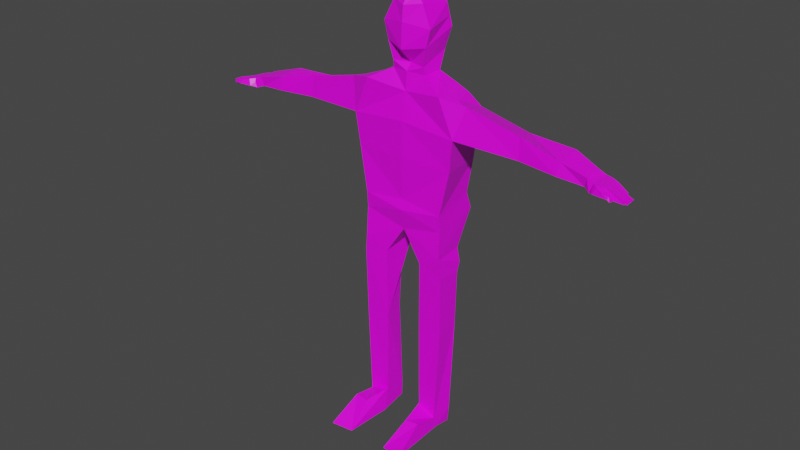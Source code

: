 # Source: ActorWIP.blend  (saved by Blender 3.1.7; exported with 4.5.12 LTS)
import bpy
from mathutils import Matrix  # noqa: F401  (used for matrix-valued properties, if any)

bpy.ops.wm.read_factory_settings(use_empty=True)
scene = bpy.context.scene
scene.name = 'Scene'

# ---- collections
col_collection = bpy.data.collections.new('Collection'); scene.collection.children.link(col_collection)

# ---- images (referenced by path relative to the original .blend; pixels are not part of the script)
import os
ASSET_DIR = os.environ.get("B2B_ASSET_DIR", "")  # directory of the original .blend (textures are referenced by path, not embedded)
HERE = os.path.dirname(os.path.abspath(__file__))  # packed textures are extracted next to this script under _unpacked/

def load_image(name, relpath, width, height, colorspace="sRGB"):
    """Load a texture the original file referenced (path relative to the .blend, or extracted next to this script)."""
    p = next((c for c in (os.path.join(HERE, relpath), os.path.join(ASSET_DIR, relpath)) if relpath and os.path.exists(c)), "")
    if p:
        img = bpy.data.images.load(p, check_existing=True)
        img.name = name
    else:  # same state as the original file: an image datablock whose file is absent (Cycles renders it pink)
        img = bpy.data.images.new(name, width, height)
        img.source = "FILE"
        img.filepath = "//" + (relpath or name)
    img.colorspace_settings.name = colorspace
    return img
img_skinmap_png = load_image('skinmap.png', 'skinmap.png', 1024, 1024, 'sRGB')

# ---- materials (node trees are filled in below, after node groups)
mat_material = bpy.data.materials.new('Material')
mat_material.alpha_threshold = 0.0
mat_material.use_transparent_shadow = False
mat_material.line_color = (0.0, 0.0, 0.0, 1.0)

# ---- material node trees
mat_material.use_nodes = True; mat_material.node_tree.nodes.clear()
_N = mat_material.node_tree.nodes; _L = mat_material.node_tree.links
n0 = _N.new('ShaderNodeOutputMaterial'); n0.name = 'Material Output'; n0.location = (300, 300)
n1 = _N.new('ShaderNodeBsdfPrincipled'); n1.name = 'Principled BSDF'; n1.location = (10, 300)
n1.distribution = 'GGX'
n1.subsurface_method = 'BURLEY'
n1.inputs[2].default_value = 0.4
n1.inputs[3].default_value = 1.45
n1.inputs[27].default_value = (0.0, 0.0, 0.0, 1.0)
n1.inputs[28].default_value = 1.0
n2 = _N.new('ShaderNodeTexImage'); n2.name = 'Image Texture'; n2.location = (-280, 280)
n2.image = img_skinmap_png
_L.new(n1.outputs[0], n0.inputs[0])
_L.new(n2.outputs[0], n1.inputs[0])
n0.is_active_output = True

# ---- world
world_world = bpy.data.worlds.new('World'); scene.world = world_world
world_world.use_nodes = True; world_world.node_tree.nodes.clear()
_N = world_world.node_tree.nodes; _L = world_world.node_tree.links
n0 = _N.new('ShaderNodeOutputWorld'); n0.name = 'World Output'; n0.location = (300, 300)
n1 = _N.new('ShaderNodeBackground'); n1.name = 'Background'; n1.location = (10, 300)
n1.inputs[0].default_value = (0.05088, 0.05088, 0.05088, 1.0)
_L.new(n1.outputs[0], n0.inputs[0])
n0.is_active_output = True
world_world.color = (0.05088, 0.05088, 0.05088)
world_world.use_sun_shadow = False
world_world.sun_shadow_jitter_overblur = 0.0

# ---- meshes
me_cube = bpy.data.meshes.new('Cube')
me_cube.from_pydata([(0.567, 0.2405, 0.9783), (0.7556, 0.4452, -0.2762), (0.7013, -0.4191, 0.9669), (0.9, -0.3759, -0.2189), (0.3387, -0.3762, -3.235), (0.4091, 0.01739, -3.198), (0.7756, -0.3804, -3.202), (0.7704, 0.03374, -3.153), (0.7339, 0.3202, -0.8392), (0.7419, -0.4079, -1.006), (0.7316, 0.1082, -1.747), (0.7485, -0.4211, -1.785), (0.3539, -0.373, -4.757), (0.3642, 0.03756, -4.801), (0.6987, -0.3955, -4.886), (0.7684, -0.06699, -4.826), (0.8507, 0.3973, 0.2677), (0.9638, -0.4054, 0.3346), (0.8157, 0.1884, 0.9101), (0.921, -0.2209, 0.9157), (1.002, 0.2586, 0.705), (1.112, -0.2733, 0.8691), (2.62, 0.106, 0.1597), (2.737, -0.3247, 0.2444), (2.756, 0.1741, 0.4991), (2.774, -0.2761, 0.4574), (2.069, -0.2709, 0.2754), (2.039, -0.2252, 0.6356), (1.952, 0.1919, 0.2333), (1.936, 0.2317, 0.511), (0.7065, -0.3388, -5.096), (0.7294, -0.04609, -5.117), (0.3134, -0.4994, -5.133), (0.3707, 0.03829, -5.104), (0.4473, -0.8457, -4.798), (0.685, -0.824, -4.792), (0.3589, -1.336, -5.129), (0.7401, -1.404, -5.106), (0.3128, -0.2348, 1.167), (0.3265, 0.09346, 1.18), (0.3645, -0.3053, 1.621), (0.3844, 0.3015, 1.828), (0.2698, -0.269, 2.271), (0.3242, 0.2499, 2.203), (0.1705, -0.2302, 2.377), (0.1625, 0.2058, 2.334), (0.2912, -0.2694, 1.3), (0.2923, 0.257, 1.472), (0.3573, 0.2772, 1.998), (0.4416, -0.3019, 1.914), (0.7824, -0.4079, -2.099), (0.7863, 0.04531, -2.161), (0.2989, 0.2411, -1.854), (0.3449, -0.3866, -1.984), (0.7458, -0.3873, -1.285), (0.7467, 0.4194, -1.14), (3.189, -0.279, 0.2047), (3.228, -0.3084, 0.3633), (3.151, 0.04023, 0.1997), (3.24, 0.03276, 0.3706), (3.294, 0.0165, 0.1683), (3.5, 0.0543, 0.1589), (3.537, 0.03841, 0.2664), (0.4339, 0.1065, -2.322), (0.7913, 0.09808, -1.988), (3.529, -0.3553, 0.1742), (3.327, 0.05019, 0.3216), (3.35, -0.3211, 0.3188), (3.296, -0.3488, 0.1726), (3.583, -0.2309, 0.269), (3.506, -0.2392, 0.1644), (3.512, -0.3151, 0.3121), (3.439, -0.3677, 0.1691), (3.337, -0.3476, 0.2541), (3.58, -0.3229, 0.289), (3.493, -0.3744, 0.1823), (3.545, -0.3378, 0.3047), (3.386, -0.4235, 0.2032), (3.431, -0.3906, 0.3093), (3.533, -0.3813, 0.1953), (3.554, -0.3559, 0.2898), (3.557, -0.4639, 0.2161), (3.56, -0.4473, 0.2712), (3.645, -0.3927, 0.1883), (3.626, -0.3833, 0.2736), (3.631, -0.4708, 0.2198), (3.611, -0.449, 0.2669), (3.672, -0.4022, 0.1881), (3.655, -0.3922, 0.2604), (3.657, -0.4705, 0.216), (3.663, -0.4483, 0.2586), (3.695, -0.3986, 0.172), (3.692, -0.3938, 0.2255), (3.692, -0.4624, 0.1844), (3.69, -0.4318, 0.2251), (3.563, -0.1332, 0.2665), (3.482, -0.1246, 0.1515), (3.564, -0.05477, 0.2543), (3.487, -0.024, 0.1588), (3.433, 0.05037, 0.2997), (3.85, -0.3302, 0.1454), (3.841, -0.2831, 0.1921), (3.828, -0.2834, 0.1382), (3.854, -0.3297, 0.1968), (3.881, -0.229, 0.18), (3.897, -0.2715, 0.1814), (3.856, -0.2223, 0.1305), (3.871, -0.2755, 0.127), (3.898, -0.1546, 0.1759), (3.894, -0.1939, 0.1759), (3.858, -0.1503, 0.1286), (3.865, -0.1956, 0.1284), (3.39, 0.03331, 0.1545), (3.743, -0.03943, 0.1906), (3.744, -0.04041, 0.1465), (3.759, -0.09532, 0.1833), (3.745, -0.09412, 0.1429), (0.1598, -0.05194, 2.358), (0.07426, -0.1181, 2.404), (0.07477, 0.07443, 2.393), (-0.567, 0.2405, 0.9783), (-0.7556, 0.4452, -0.2762), (-0.7013, -0.4191, 0.9669), (-0.9, -0.3759, -0.2189), (0.0, 0.4097, 0.8612), (0.0, 0.4181, -0.01173), (0.0, -0.327, 0.8753), (0.0, -0.4314, -0.2128), (-0.3387, -0.3762, -3.235), (-0.4091, 0.01739, -3.198), (-0.7756, -0.3804, -3.202), (-0.7704, 0.03374, -3.153), (-0.7339, 0.3202, -0.8392), (-0.7419, -0.4079, -1.006), (0.0, 0.4698, -0.6448), (0.0, -0.3928, -0.9275), (-0.7316, 0.1082, -1.747), (-0.7485, -0.4211, -1.785), (0.0, -0.3635, -1.468), (-0.3539, -0.373, -4.757), (-0.3642, 0.03756, -4.801), (-0.6987, -0.3955, -4.886), (-0.7684, -0.06699, -4.826), (-0.8507, 0.3973, 0.2677), (0.0, -0.431, 0.4117), (-0.9638, -0.4054, 0.3346), (0.0, 0.4741, 0.5359), (-0.8157, 0.1884, 0.9101), (-0.921, -0.2209, 0.9157), (-1.002, 0.2586, 0.705), (-1.112, -0.2733, 0.8691), (-2.62, 0.106, 0.1597), (-2.737, -0.3247, 0.2444), (-2.756, 0.1741, 0.4991), (-2.774, -0.2761, 0.4574), (-2.069, -0.2709, 0.2754), (-2.039, -0.2252, 0.6356), (-1.952, 0.1919, 0.2333), (-1.936, 0.2317, 0.511), (-0.7065, -0.3388, -5.096), (-0.7294, -0.04609, -5.117), (-0.3134, -0.4994, -5.133), (-0.3707, 0.03829, -5.104), (-0.4473, -0.8457, -4.798), (-0.685, -0.824, -4.792), (-0.3589, -1.336, -5.129), (-0.7401, -1.404, -5.106), (-0.3128, -0.2348, 1.167), (0.0, -0.3029, 1.19), (-0.3265, 0.09346, 1.18), (0.0, 0.1837, 1.158), (-0.3645, -0.3053, 1.621), (0.0, -0.4414, 1.559), (-0.3844, 0.3015, 1.828), (0.0, 0.3334, 1.656), (-0.2698, -0.269, 2.271), (0.0, -0.3947, 2.233), (-0.3242, 0.2499, 2.203), (0.0, 0.3288, 2.097), (-0.1705, -0.2302, 2.377), (0.0, -0.2879, 2.394), (-0.1625, 0.2058, 2.334), (0.0, 0.2473, 2.356), (-0.2912, -0.2694, 1.3), (0.0, -0.1981, 1.305), (0.0, 0.327, 1.495), (-0.2923, 0.257, 1.472), (0.0, -0.4227, 1.984), (-0.3573, 0.2772, 1.998), (-0.4416, -0.3019, 1.914), (0.0, 0.3589, 1.946), (-0.7824, -0.4079, -2.099), (-0.7863, 0.04531, -2.161), (-0.2989, 0.2411, -1.854), (-0.3449, -0.3866, -1.984), (-0.7458, -0.3873, -1.285), (-0.7467, 0.4194, -1.14), (0.0, 0.4445, -1.145), (0.0, -0.4439, -1.106), (-3.189, -0.279, 0.2047), (-3.228, -0.3084, 0.3633), (-3.151, 0.04023, 0.1997), (-3.24, 0.03276, 0.3706), (-3.294, 0.0165, 0.1683), (-3.5, 0.0543, 0.1589), (-3.537, 0.03841, 0.2664), (-0.4339, 0.1065, -2.322), (-0.7913, 0.09808, -1.988), (-3.529, -0.3553, 0.1742), (-3.327, 0.05019, 0.3216), (-3.35, -0.3211, 0.3188), (-3.296, -0.3488, 0.1726), (-3.583, -0.2309, 0.269), (-3.506, -0.2392, 0.1644), (-3.512, -0.3151, 0.3121), (-3.439, -0.3677, 0.1691), (-3.337, -0.3476, 0.2541), (-3.58, -0.3229, 0.289), (-3.493, -0.3744, 0.1823), (-3.545, -0.3378, 0.3047), (-3.386, -0.4235, 0.2032), (-3.431, -0.3906, 0.3093), (-3.533, -0.3813, 0.1953), (-3.554, -0.3559, 0.2898), (-3.557, -0.4639, 0.2161), (-3.56, -0.4473, 0.2712), (-3.645, -0.3927, 0.1883), (-3.626, -0.3833, 0.2736), (-3.631, -0.4708, 0.2198), (-3.611, -0.449, 0.2669), (-3.672, -0.4022, 0.1881), (-3.655, -0.3922, 0.2604), (-3.657, -0.4705, 0.216), (-3.663, -0.4483, 0.2586), (-3.695, -0.3986, 0.172), (-3.692, -0.3938, 0.2255), (-3.692, -0.4624, 0.1844), (-3.69, -0.4318, 0.2251), (-3.563, -0.1332, 0.2665), (-3.482, -0.1246, 0.1515), (-3.564, -0.05477, 0.2543), (-3.487, -0.024, 0.1588), (-3.433, 0.05037, 0.2997), (-3.85, -0.3302, 0.1454), (-3.841, -0.2831, 0.1921), (-3.828, -0.2834, 0.1382), (-3.854, -0.3297, 0.1968), (-3.881, -0.229, 0.18), (-3.897, -0.2715, 0.1814), (-3.856, -0.2223, 0.1305), (-3.871, -0.2755, 0.127), (-3.898, -0.1546, 0.1759), (-3.894, -0.1939, 0.1759), (-3.858, -0.1503, 0.1286), (-3.865, -0.1956, 0.1284), (-3.39, 0.03331, 0.1545), (-3.743, -0.03943, 0.1906), (-3.744, -0.04041, 0.1465), (-3.759, -0.09532, 0.1833), (-3.745, -0.09412, 0.1429), (0.0, 0.07613, 2.403), (-0.1598, -0.05194, 2.358), (0.0, -0.19, 2.404), (-0.07426, -0.1181, 2.404), (-0.07477, 0.07443, 2.393)], [], [(126, 2, 38, 168), (17, 2, 126, 144), (4, 5, 13, 12), (2, 17, 21, 19), (146, 124, 0, 16), (3, 127, 135, 9), (125, 1, 8, 134), (1, 3, 9, 8), (55, 54, 11, 10), (51, 50, 6, 7), (54, 198, 138, 11), (50, 53, 4, 6), (53, 52, 63, 5, 4), (12, 13, 33, 32), (6, 4, 12, 14), (7, 6, 14, 15), (5, 7, 15, 13), (125, 146, 16, 1), (1, 16, 17, 3), (3, 17, 144, 127), (20, 18, 19, 21), (16, 0, 18, 20), (0, 2, 19, 18), (27, 26, 23, 25), (26, 28, 22, 23), (28, 29, 24, 22), (29, 27, 25, 24), (20, 21, 27, 29), (16, 20, 29, 28), (17, 16, 28, 26), (21, 17, 26, 27), (33, 31, 30, 32), (14, 12, 34, 35), (13, 15, 31, 33), (15, 14, 30, 31), (35, 34, 36, 37), (12, 32, 36, 34), (32, 30, 37, 36), (30, 14, 35, 37), (184, 46, 40, 172), (2, 0, 39, 38), (0, 124, 170, 39), (49, 48, 43, 42), (47, 185, 174, 41), (46, 47, 41, 40), (43, 178, 182, 45), (187, 49, 42, 176), (48, 190, 178, 43), (117, 118, 262, 180, 44), (42, 43, 45, 117, 44), (176, 42, 44, 180), (38, 39, 47, 46), (39, 170, 185, 47), (168, 38, 46, 184), (41, 174, 190, 48), (172, 40, 49, 187), (40, 41, 48, 49), (138, 197, 52, 53), (11, 138, 53, 50), (10, 11, 50, 51, 64), (9, 135, 198, 54), (134, 8, 55, 197), (8, 9, 54, 55), (24, 25, 57, 59), (22, 24, 59, 58), (23, 22, 58, 56), (25, 23, 56, 57), (68, 56, 58, 60), (52, 64, 51, 63), (66, 67, 71, 99), (61, 112, 99, 62), (58, 59, 66, 60), (56, 68, 73, 67, 57), (57, 67, 66, 59), (65, 72, 68, 60, 112, 61, 98, 96, 70), (77, 75, 79, 81), (72, 65, 75), (78, 76, 71, 67), (72, 75, 77), (77, 78, 67, 73), (82, 81, 85, 86), (76, 78, 82, 80), (75, 76, 80, 79), (78, 77, 81, 82), (84, 86, 90, 88), (79, 80, 84, 83), (80, 82, 86, 84), (81, 79, 83, 85), (89, 87, 91, 93), (85, 83, 87, 89), (86, 85, 89, 90), (83, 84, 88, 87), (93, 91, 92, 94), (90, 89, 93, 94), (87, 88, 92, 91), (88, 90, 94, 92), (95, 69, 105, 104), (95, 96, 111, 109), (61, 62, 113, 114), (74, 76, 75, 65), (70, 69, 101, 102), (102, 101, 103, 100), (65, 70, 102, 100), (74, 65, 100, 103), (69, 74, 103, 101), (62, 99, 71, 76, 74, 69, 95, 97), (105, 107, 106, 104), (96, 95, 104, 106), (69, 70, 107, 105), (70, 96, 106, 107), (109, 111, 110, 108), (97, 95, 109, 108), (98, 97, 108, 110), (96, 98, 110, 111), (60, 66, 99, 112), (114, 113, 115, 116), (97, 98, 116, 115), (62, 97, 115, 113), (98, 61, 114, 116), (77, 73, 68), (68, 72, 77), (64, 52, 10), (55, 10, 52, 197), (5, 63, 51, 7), (45, 119, 118, 117), (260, 119, 45, 182), (262, 118, 119, 260), (126, 168, 167, 122), (145, 144, 126, 122), (128, 139, 140, 129), (122, 148, 150, 145), (146, 143, 120, 124), (123, 133, 135, 127), (125, 134, 132, 121), (121, 132, 133, 123), (196, 136, 137, 195), (192, 131, 130, 191), (195, 137, 138, 198), (191, 130, 128, 194), (194, 128, 129, 206, 193), (139, 161, 162, 140), (130, 141, 139, 128), (131, 142, 141, 130), (129, 140, 142, 131), (125, 121, 143, 146), (121, 123, 145, 143), (123, 127, 144, 145), (149, 150, 148, 147), (143, 149, 147, 120), (120, 147, 148, 122), (156, 154, 152, 155), (155, 152, 151, 157), (157, 151, 153, 158), (158, 153, 154, 156), (149, 158, 156, 150), (143, 157, 158, 149), (145, 155, 157, 143), (150, 156, 155, 145), (162, 161, 159, 160), (141, 164, 163, 139), (140, 162, 160, 142), (142, 160, 159, 141), (164, 166, 165, 163), (139, 163, 165, 161), (161, 165, 166, 159), (159, 166, 164, 141), (184, 172, 171, 183), (122, 167, 169, 120), (120, 169, 170, 124), (189, 175, 177, 188), (186, 173, 174, 185), (183, 171, 173, 186), (177, 181, 182, 178), (187, 176, 175, 189), (188, 177, 178, 190), (261, 179, 180, 262, 263), (175, 179, 261, 181, 177), (176, 180, 179, 175), (167, 183, 186, 169), (169, 186, 185, 170), (168, 184, 183, 167), (173, 188, 190, 174), (172, 187, 189, 171), (171, 189, 188, 173), (138, 194, 193, 197), (137, 191, 194, 138), (136, 207, 192, 191, 137), (133, 195, 198, 135), (134, 197, 196, 132), (132, 196, 195, 133), (153, 202, 200, 154), (151, 201, 202, 153), (152, 199, 201, 151), (154, 200, 199, 152), (211, 203, 201, 199), (193, 206, 192, 207), (209, 242, 214, 210), (204, 205, 242, 255), (201, 203, 209, 202), (199, 200, 210, 216, 211), (200, 202, 209, 210), (208, 213, 239, 241, 204, 255, 203, 211, 215), (220, 224, 222, 218), (215, 218, 208), (221, 210, 214, 219), (215, 220, 218), (220, 216, 210, 221), (225, 229, 228, 224), (219, 223, 225, 221), (218, 222, 223, 219), (221, 225, 224, 220), (227, 231, 233, 229), (222, 226, 227, 223), (223, 227, 229, 225), (224, 228, 226, 222), (232, 236, 234, 230), (228, 232, 230, 226), (229, 233, 232, 228), (226, 230, 231, 227), (236, 237, 235, 234), (233, 237, 236, 232), (230, 234, 235, 231), (231, 235, 237, 233), (238, 247, 248, 212), (238, 252, 254, 239), (204, 257, 256, 205), (217, 208, 218, 219), (213, 245, 244, 212), (245, 243, 246, 244), (208, 243, 245, 213), (217, 246, 243, 208), (212, 244, 246, 217), (205, 240, 238, 212, 217, 219, 214, 242), (248, 247, 249, 250), (239, 249, 247, 238), (212, 248, 250, 213), (213, 250, 249, 239), (252, 251, 253, 254), (240, 251, 252, 238), (241, 253, 251, 240), (239, 254, 253, 241), (203, 255, 242, 209), (257, 259, 258, 256), (240, 258, 259, 241), (205, 256, 258, 240), (241, 259, 257, 204), (220, 211, 216), (211, 220, 215), (207, 136, 193), (196, 197, 193, 136), (129, 131, 192, 206), (181, 261, 263, 264), (260, 182, 181, 264), (262, 260, 264, 263)])
_uv = me_cube.uv_layers.new(name='UVMap')
_uv.uv.foreach_set('vector', [0.6033, 0.3302, 0.6945, 0.3422, 0.644, 0.3682, 0.6033, 0.3711, 0.6489, 0.2187, 0.6148, 0.3009, 0.5236, 0.289, 0.5236, 0.2287, 0.1249, 0.3126, 0.1761, 0.3175, 0.1787, 0.109, 0.1253, 0.1146, 0.6148, 0.3009, 0.6489, 0.2187, 0.6682, 0.2882, 0.6434, 0.2942, 0.5339, 0.2543, 0.5339, 0.2966, 0.6077, 0.3118, 0.6446, 0.2194, 0.6406, 0.1467, 0.5236, 0.1475, 0.5236, 0.05451, 0.6201, 0.04435, 0.5339, 0.183, 0.6322, 0.1486, 0.6294, 0.07543, 0.5339, 0.1007, 0.7185, 0.3463, 0.6117, 0.3538, 0.6075, 0.2515, 0.7022, 0.2731, 0.1468, 0.3641, 0.04191, 0.3453, 0.03751, 0.2803, 0.1064, 0.2852, 0.07595, 0.3392, 0.01701, 0.3473, 0.02058, 0.2039, 0.07445, 0.2102, 0.1791, 0.4194, 0.09291, 0.44, 0.09291, 0.3981, 0.1795, 0.3615, 0.1834, 0.3252, 0.1328, 0.3385, 0.1321, 0.1938, 0.1826, 0.1976, 0.1362, 0.3674, 0.2179, 0.3843, 0.2004, 0.3235, 0.1888, 0.2095, 0.1376, 0.2047, 0.4613, 0.2071, 0.453, 0.154, 0.4135, 0.1559, 0.4133, 0.226, 0.1826, 0.1976, 0.1321, 0.1938, 0.1338, 0.01783, 0.1737, 0.003019, 0.2046, 0.369, 0.1507, 0.3626, 0.1488, 0.1437, 0.1915, 0.1514, 1.097, 0.2687, 1.144, 0.2745, 1.143, 0.05689, 1.091, 0.06026, 0.5339, 0.183, 0.5339, 0.2543, 0.6446, 0.2194, 0.6322, 0.1486, 0.7058, 0.2288, 0.6995, 0.2996, 0.5951, 0.3083, 0.599, 0.2363, 0.6406, 0.1467, 0.6489, 0.2187, 0.5236, 0.2287, 0.5236, 0.1475, 0.6248, 0.4446, 0.6005, 0.4355, 0.6142, 0.3823, 0.639, 0.3754, 0.6446, 0.2194, 0.6077, 0.3118, 0.64, 0.3029, 0.6643, 0.2763, 0.5682, 0.4423, 0.5856, 0.3565, 0.6142, 0.3823, 0.6005, 0.4355, 0.5127, 0.6734, 0.5166, 0.6266, 0.6035, 0.6225, 0.6083, 0.6502, 0.7034, 0.5079, 0.6882, 0.5681, 0.775, 0.5569, 0.7902, 0.5009, 0.7943, 0.5938, 0.7922, 0.6299, 0.8988, 0.6284, 0.8811, 0.5842, 0.1827, 0.6634, 0.1961, 0.6039, 0.2916, 0.5973, 0.2893, 0.6559, 0.6248, 0.4446, 0.639, 0.3754, 0.7596, 0.3817, 0.7462, 0.4411, 0.6446, 0.2194, 0.6643, 0.2763, 0.7857, 0.251, 0.7878, 0.2149, 0.6073, 0.1951, 0.5926, 0.2995, 0.7358, 0.2728, 0.751, 0.2126, 0.6682, 0.2882, 0.6489, 0.2187, 0.7927, 0.211, 0.7887, 0.2578, 0.336, 0.3394, 0.3827, 0.3285, 0.3797, 0.2904, 0.3286, 0.2695, 0.3787, 0.283, 0.3338, 0.286, 0.346, 0.2245, 0.3769, 0.2273, 1.091, 0.06026, 1.143, 0.05689, 1.138, 0.01909, 1.092, 0.02076, 0.4905, 0.4074, 0.4478, 0.3997, 0.4551, 0.3724, 0.4932, 0.3696, 0.3769, 0.2273, 0.346, 0.2245, 0.3345, 0.1607, 0.3841, 0.1518, 0.4613, 0.2071, 0.4133, 0.226, 0.4194, 0.3346, 0.4592, 0.2687, 0.3286, 0.2695, 0.3797, 0.2904, 0.3841, 0.1518, 0.3345, 0.1607, 0.4551, 0.3724, 0.4478, 0.3997, 0.392, 0.412, 0.3166, 0.3711, 0.0849, 0.855, 0.1228, 0.8543, 0.1323, 0.8961, 0.0849, 0.8879, 0.5856, 0.3565, 0.5682, 0.4423, 0.5369, 0.4231, 0.5351, 0.3805, 0.6077, 0.3118, 0.5339, 0.2966, 0.5339, 0.3352, 0.5764, 0.3381, 0.2385, 0.925, 0.3138, 0.9358, 0.3103, 0.9624, 0.2468, 0.9737, 0.2105, 0.8791, 0.1725, 0.882, 0.1725, 0.9049, 0.2225, 0.9253, 0.2428, 0.845, 0.3112, 0.8675, 0.317, 0.9137, 0.2381, 0.8868, 0.7626, 0.8891, 0.7205, 0.8747, 0.7205, 0.9063, 0.7559, 0.9148, 0.0849, 0.9433, 0.1423, 0.9342, 0.1299, 0.9829, 0.0849, 0.9756, 0.2189, 0.9474, 0.1725, 0.9397, 0.1725, 0.9597, 0.2146, 0.9741, 0.9417, 0.9697, 0.8428, 0.8973, 0.7667, 0.8228, 0.7699, 0.7206, 0.9489, 0.7801, 0.7032, 0.9439, 0.7666, 0.9326, 0.753, 0.9584, 0.7401, 0.9652, 0.7272, 0.9721, 0.7245, 0.7916, 0.7695, 0.7989, 0.7628, 0.8272, 0.7245, 0.8336, 0.2473, 0.8278, 0.2899, 0.8295, 0.3112, 0.8675, 0.2428, 0.845, 0.2149, 0.8411, 0.1725, 0.8382, 0.1725, 0.882, 0.2105, 0.8791, 0.0849, 0.8399, 0.1256, 0.837, 0.1228, 0.8543, 0.0849, 0.855, 0.2225, 0.9253, 0.1725, 0.9049, 0.1725, 0.9397, 0.2189, 0.9474, 0.0849, 0.8879, 0.1323, 0.8961, 0.1423, 0.9342, 0.0849, 0.9433, 0.2381, 0.8868, 0.317, 0.9137, 0.3138, 0.9358, 0.2385, 0.925, 0.1519, 0.3266, 0.257, 0.3686, 0.2306, 0.2764, 0.1489, 0.2594, 0.1795, 0.3615, 0.09291, 0.3981, 0.1328, 0.3385, 0.1834, 0.3252, 0.2111, 0.2376, 0.1423, 0.2327, 0.144, 0.1918, 0.2029, 0.1837, 0.2098, 0.2063, 0.6201, 0.04435, 0.5236, 0.05451, 0.5236, 0.03129, 0.6206, 0.008062, 0.5339, 0.1007, 0.6294, 0.07543, 0.631, 0.03624, 0.5339, 0.03567, 0.7371, 0.1144, 0.6424, 0.09271, 0.6451, 0.05642, 0.75, 0.07517, 0.2893, 0.6559, 0.2916, 0.5973, 0.3508, 0.5931, 0.3523, 0.6375, 0.8811, 0.5842, 0.8988, 0.6284, 0.9618, 0.6116, 0.9502, 0.5894, 0.7902, 0.5009, 0.775, 0.5569, 0.8441, 0.5483, 0.849, 0.5068, 0.6083, 0.6502, 0.6035, 0.6225, 0.6623, 0.6174, 0.6674, 0.638, 0.863, 0.4977, 0.849, 0.5068, 0.8441, 0.5483, 0.8627, 0.5452, 1.082, 0.4435, 1.146, 0.4261, 1.146, 0.4035, 1.1, 0.3827, 0.3636, 0.6398, 0.3667, 0.5915, 0.3877, 0.5922, 0.3774, 0.6398, 0.9957, 0.5841, 0.9812, 0.5835, 0.9869, 0.6024, 1.0, 0.5981, 0.9502, 0.5894, 0.9618, 0.6116, 0.9731, 0.6053, 0.9688, 0.5853, 0.6623, 0.6174, 0.6763, 0.6132, 0.6815, 0.6238, 0.6833, 0.6322, 0.6674, 0.638, 0.3508, 0.5931, 0.3667, 0.5915, 0.3636, 0.6398, 0.3523, 0.6375, 0.8933, 0.4969, 0.8816, 0.4953, 0.863, 0.4977, 0.8627, 0.5452, 0.8751, 0.5474, 0.8896, 0.5502, 0.8879, 0.54, 0.8872, 0.5269, 0.8902, 0.512, 0.8747, 0.488, 0.8886, 0.4944, 0.8938, 0.4935, 0.897, 0.4828, 0.8816, 0.4953, 0.8933, 0.4969, 0.8886, 0.4944, 0.3772, 0.5824, 0.3919, 0.5893, 0.3877, 0.5922, 0.3667, 0.5915, 0.8816, 0.4953, 0.8886, 0.4944, 0.8747, 0.488, 0.6879, 0.6172, 0.6938, 0.631, 0.6833, 0.6322, 0.6815, 0.6238, 0.7106, 0.626, 0.7102, 0.6189, 0.7198, 0.6193, 0.7172, 0.6255, 0.3919, 0.5893, 0.3772, 0.5824, 0.3939, 0.575, 0.3931, 0.5869, 0.6981, 0.5615, 0.7048, 0.5774, 0.706, 0.5755, 0.7033, 0.5632, 0.6938, 0.631, 0.6879, 0.6172, 0.7102, 0.6189, 0.7106, 0.626, 0.4025, 0.5834, 0.4006, 0.5748, 0.4073, 0.5749, 0.4063, 0.5822, 0.7033, 0.5632, 0.706, 0.5755, 0.7154, 0.5734, 0.7178, 0.5623, 0.3931, 0.5869, 0.3939, 0.575, 0.4006, 0.5748, 0.4025, 0.5834, 0.897, 0.4828, 0.8938, 0.4935, 0.9083, 0.492, 0.9066, 0.4819, 0.9099, 0.4819, 0.9119, 0.4908, 0.9149, 0.4913, 0.9145, 0.483, 0.9066, 0.4819, 0.9083, 0.492, 0.9119, 0.4908, 0.9099, 0.4819, 0.7172, 0.6255, 0.7198, 0.6193, 0.7232, 0.6188, 0.7239, 0.6244, 0.7178, 0.5623, 0.7154, 0.5734, 0.7192, 0.5717, 0.7214, 0.5623, 0.4623, 0.5618, 0.4706, 0.5602, 0.4713, 0.5671, 0.4663, 0.5671, 0.4642, 0.5714, 0.4613, 0.5659, 0.4623, 0.5618, 0.4663, 0.5671, 0.7214, 0.5623, 0.7192, 0.5717, 0.724, 0.5671, 0.7244, 0.5602, 0.4715, 0.5717, 0.4642, 0.5714, 0.4663, 0.5671, 0.4713, 0.5671, 0.3943, 0.6159, 0.3968, 0.6032, 0.4377, 0.5979, 0.4356, 0.6034, 0.7072, 0.5725, 0.6967, 0.5575, 0.7465, 0.5545, 0.7503, 0.5607, 0.9957, 0.5841, 1.0, 0.5981, 1.027, 0.5882, 1.027, 0.5825, 0.7094, 0.5754, 0.7048, 0.5774, 0.6981, 0.5615, 0.7028, 0.5605, 0.6998, 0.5592, 0.7098, 0.5728, 0.7434, 0.5628, 0.7416, 0.5558, 0.4856, 0.5558, 0.4856, 0.5628, 0.4796, 0.5634, 0.4795, 0.5567, 0.8933, 0.4969, 0.8902, 0.512, 0.9321, 0.5063, 0.935, 0.5002, 0.7094, 0.5754, 0.7028, 0.5605, 0.7445, 0.5567, 0.7451, 0.5634, 0.3968, 0.6032, 0.3965, 0.5912, 0.4322, 0.5903, 0.4305, 0.5964, 0.3909, 0.6382, 0.3774, 0.6398, 0.3877, 0.5922, 0.3919, 0.5893, 0.3965, 0.5912, 0.3968, 0.6032, 0.3943, 0.6159, 0.3944, 0.6261, 0.4872, 0.5614, 0.4866, 0.5543, 0.4936, 0.5548, 0.4927, 0.5612, 0.6967, 0.5575, 0.7072, 0.5725, 0.7486, 0.5612, 0.7453, 0.5548, 0.7098, 0.5728, 0.6998, 0.5592, 0.7472, 0.5543, 0.7506, 0.5614, 0.8902, 0.512, 0.8872, 0.5269, 0.9358, 0.5142, 0.9377, 0.5073, 0.4972, 0.5607, 0.497, 0.5545, 0.5029, 0.5545, 0.5024, 0.5607, 0.3944, 0.6261, 0.3943, 0.6159, 0.4374, 0.608, 0.4378, 0.6131, 0.6974, 0.5585, 0.7073, 0.5709, 0.7507, 0.5607, 0.7455, 0.5545, 0.8872, 0.5269, 0.8879, 0.54, 0.936, 0.5236, 0.937, 0.5177, 0.9688, 0.5853, 0.9731, 0.6053, 0.9869, 0.6024, 0.9812, 0.5835, 0.5172, 0.5568, 0.5173, 0.5626, 0.5101, 0.5616, 0.5102, 0.5564, 0.7073, 0.5709, 0.6974, 0.5585, 0.7309, 0.5564, 0.7327, 0.5616, 0.3909, 0.6382, 0.3944, 0.6261, 0.4198, 0.6208, 0.4177, 0.6281, 0.8879, 0.54, 0.8896, 0.5502, 0.9212, 0.5378, 0.9214, 0.5309, 0.4674, 0.5642, 0.4773, 0.5709, 0.4771, 0.5602, 0.863, 0.4977, 0.8816, 0.4953, 0.8747, 0.488, 1.146, 0.4261, 1.082, 0.4435, 1.139, 0.4574, 0.1691, 0.3839, 0.1671, 0.305, 0.1109, 0.2911, 0.07199, 0.3833, 1.097, 0.2687, 1.1, 0.3827, 1.146, 0.4035, 1.144, 0.2745, 0.87, 0.973, 0.7993, 0.8764, 0.7998, 0.7755, 0.8545, 0.8155, 0.7919, 0.7867, 0.8535, 0.785, 0.9346, 0.8958, 0.8001, 0.9303, 0.7341, 0.7163, 0.809, 0.7898, 0.8082, 0.9693, 0.7125, 0.9719, 0.6033, 0.3302, 0.6033, 0.3711, 0.644, 0.3682, 0.6945, 0.3422, 0.6489, 0.2187, 0.5236, 0.2287, 0.5236, 0.289, 0.6148, 0.3009, 0.1249, 0.3126, 0.1253, 0.1146, 0.1787, 0.109, 0.1761, 0.3175, 0.6148, 0.3009, 0.6434, 0.2942, 0.6682, 0.2882, 0.6489, 0.2187, 0.5339, 0.2543, 0.6446, 0.2194, 0.6077, 0.3118, 0.5339, 0.2966, 0.6406, 0.1467, 0.6201, 0.04435, 0.5236, 0.05451, 0.5236, 0.1475, 0.5339, 0.183, 0.5339, 0.1007, 0.6294, 0.07543, 0.6322, 0.1486, 0.7185, 0.3463, 0.7022, 0.2731, 0.6075, 0.2515, 0.6117, 0.3538, 0.1468, 0.3641, 0.1064, 0.2852, 0.03751, 0.2803, 0.04191, 0.3453, 0.07595, 0.3392, 0.07445, 0.2102, 0.02058, 0.2039, 0.01701, 0.3473, 0.1791, 0.4194, 0.1795, 0.3615, 0.09291, 0.3981, 0.09291, 0.44, 0.1834, 0.3252, 0.1826, 0.1976, 0.1321, 0.1938, 0.1328, 0.3385, 0.1362, 0.3674, 0.1376, 0.2047, 0.1888, 0.2095, 0.2004, 0.3235, 0.2179, 0.3843, 0.4613, 0.2071, 0.4133, 0.226, 0.4135, 0.1559, 0.453, 0.154, 0.1826, 0.1976, 0.1737, 0.003019, 0.1338, 0.01783, 0.1321, 0.1938, 0.2046, 0.369, 0.1915, 0.1514, 0.1488, 0.1437, 0.1507, 0.3626, 1.097, 0.2687, 1.091, 0.06026, 1.143, 0.05689, 1.144, 0.2745, 0.5339, 0.183, 0.6322, 0.1486, 0.6446, 0.2194, 0.5339, 0.2543, 0.7058, 0.2288, 0.599, 0.2363, 0.5951, 0.3083, 0.6995, 0.2996, 0.6406, 0.1467, 0.5236, 0.1475, 0.5236, 0.2287, 0.6489, 0.2187, 0.6248, 0.4446, 0.639, 0.3754, 0.6142, 0.3823, 0.6005, 0.4355, 0.6446, 0.2194, 0.6643, 0.2763, 0.64, 0.3029, 0.6077, 0.3118, 0.5682, 0.4423, 0.6005, 0.4355, 0.6142, 0.3823, 0.5856, 0.3565, 0.5127, 0.6734, 0.6083, 0.6502, 0.6035, 0.6225, 0.5166, 0.6266, 0.7034, 0.5079, 0.7902, 0.5009, 0.775, 0.5569, 0.6882, 0.5681, 0.7943, 0.5938, 0.8811, 0.5842, 0.8988, 0.6284, 0.7922, 0.6299, 0.1827, 0.6634, 0.2893, 0.6559, 0.2916, 0.5973, 0.1961, 0.6039, 0.6248, 0.4446, 0.7462, 0.4411, 0.7596, 0.3817, 0.639, 0.3754, 0.6446, 0.2194, 0.7878, 0.2149, 0.7857, 0.251, 0.6643, 0.2763, 0.6073, 0.1951, 0.751, 0.2126, 0.7358, 0.2728, 0.5926, 0.2995, 0.6682, 0.2882, 0.7887, 0.2578, 0.7927, 0.211, 0.6489, 0.2187, 0.336, 0.3394, 0.3286, 0.2695, 0.3797, 0.2904, 0.3827, 0.3285, 0.3787, 0.283, 0.3769, 0.2273, 0.346, 0.2245, 0.3338, 0.286, 1.091, 0.06026, 1.092, 0.02076, 1.138, 0.01909, 1.143, 0.05689, 0.4905, 0.4074, 0.4932, 0.3696, 0.4551, 0.3724, 0.4478, 0.3997, 0.3769, 0.2273, 0.3841, 0.1518, 0.3345, 0.1607, 0.346, 0.2245, 0.4613, 0.2071, 0.4592, 0.2687, 0.4194, 0.3346, 0.4133, 0.226, 0.3286, 0.2695, 0.3345, 0.1607, 0.3841, 0.1518, 0.3797, 0.2904, 0.4551, 0.3724, 0.3166, 0.3711, 0.392, 0.412, 0.4478, 0.3997, 0.0849, 0.855, 0.0849, 0.8879, 0.1323, 0.8961, 0.1228, 0.8543, 0.5856, 0.3565, 0.5351, 0.3805, 0.5369, 0.4231, 0.5682, 0.4423, 0.6077, 0.3118, 0.5764, 0.3381, 0.5339, 0.3352, 0.5339, 0.2966, 0.2385, 0.925, 0.2468, 0.9737, 0.3103, 0.9624, 0.3138, 0.9358, 0.2105, 0.8791, 0.2225, 0.9253, 0.1725, 0.9049, 0.1725, 0.882, 0.2428, 0.845, 0.2381, 0.8868, 0.317, 0.9137, 0.3112, 0.8675, 0.7626, 0.8891, 0.7559, 0.9148, 0.7205, 0.9063, 0.7205, 0.8747, 0.0849, 0.9433, 0.0849, 0.9756, 0.1299, 0.9829, 0.1423, 0.9342, 0.2189, 0.9474, 0.2146, 0.9741, 0.1725, 0.9597, 0.1725, 0.9397, 0.9417, 0.9697, 0.9489, 0.7801, 0.7699, 0.7206, 0.7667, 0.8228, 0.8428, 0.8973, 0.7032, 0.9439, 0.7272, 0.9721, 0.7401, 0.9652, 0.753, 0.9584, 0.7666, 0.9326, 0.7245, 0.7916, 0.7245, 0.8336, 0.7628, 0.8272, 0.7695, 0.7989, 0.2473, 0.8278, 0.2428, 0.845, 0.3112, 0.8675, 0.2899, 0.8295, 0.2149, 0.8411, 0.2105, 0.8791, 0.1725, 0.882, 0.1725, 0.8382, 0.0849, 0.8399, 0.0849, 0.855, 0.1228, 0.8543, 0.1256, 0.837, 0.2225, 0.9253, 0.2189, 0.9474, 0.1725, 0.9397, 0.1725, 0.9049, 0.0849, 0.8879, 0.0849, 0.9433, 0.1423, 0.9342, 0.1323, 0.8961, 0.2381, 0.8868, 0.2385, 0.925, 0.3138, 0.9358, 0.317, 0.9137, 0.1519, 0.3266, 0.1489, 0.2594, 0.2306, 0.2764, 0.257, 0.3686, 0.1795, 0.3615, 0.1834, 0.3252, 0.1328, 0.3385, 0.09291, 0.3981, 0.2111, 0.2376, 0.2098, 0.2063, 0.2029, 0.1837, 0.144, 0.1918, 0.1423, 0.2327, 0.6201, 0.04435, 0.6206, 0.008062, 0.5236, 0.03129, 0.5236, 0.05451, 0.5339, 0.1007, 0.5339, 0.03567, 0.631, 0.03624, 0.6294, 0.07543, 0.7371, 0.1144, 0.75, 0.07517, 0.6451, 0.05642, 0.6424, 0.09271, 0.2893, 0.6559, 0.3523, 0.6375, 0.3508, 0.5931, 0.2916, 0.5973, 0.8811, 0.5842, 0.9502, 0.5894, 0.9618, 0.6116, 0.8988, 0.6284, 0.7902, 0.5009, 0.849, 0.5068, 0.8441, 0.5483, 0.775, 0.5569, 0.6083, 0.6502, 0.6674, 0.638, 0.6623, 0.6174, 0.6035, 0.6225, 0.863, 0.4977, 0.8627, 0.5452, 0.8441, 0.5483, 0.849, 0.5068, 1.082, 0.4435, 1.1, 0.3827, 1.146, 0.4035, 1.146, 0.4261, 0.3636, 0.6398, 0.3774, 0.6398, 0.3877, 0.5922, 0.3667, 0.5915, 0.9957, 0.5841, 1.0, 0.5981, 0.9869, 0.6024, 0.9812, 0.5835, 0.9502, 0.5894, 0.9688, 0.5853, 0.9731, 0.6053, 0.9618, 0.6116, 0.6623, 0.6174, 0.6674, 0.638, 0.6833, 0.6322, 0.6815, 0.6238, 0.6763, 0.6132, 0.3508, 0.5931, 0.3523, 0.6375, 0.3636, 0.6398, 0.3667, 0.5915, 0.8933, 0.4969, 0.8902, 0.512, 0.8872, 0.5269, 0.8879, 0.54, 0.8896, 0.5502, 0.8751, 0.5474, 0.8627, 0.5452, 0.863, 0.4977, 0.8816, 0.4953, 0.8747, 0.488, 0.897, 0.4828, 0.8938, 0.4935, 0.8886, 0.4944, 0.8816, 0.4953, 0.8886, 0.4944, 0.8933, 0.4969, 0.3772, 0.5824, 0.3667, 0.5915, 0.3877, 0.5922, 0.3919, 0.5893, 0.8816, 0.4953, 0.8747, 0.488, 0.8886, 0.4944, 0.6879, 0.6172, 0.6815, 0.6238, 0.6833, 0.6322, 0.6938, 0.631, 0.7106, 0.626, 0.7172, 0.6255, 0.7198, 0.6193, 0.7102, 0.6189, 0.3919, 0.5893, 0.3931, 0.5869, 0.3939, 0.575, 0.3772, 0.5824, 0.6981, 0.5615, 0.7033, 0.5632, 0.706, 0.5755, 0.7048, 0.5774, 0.6938, 0.631, 0.7106, 0.626, 0.7102, 0.6189, 0.6879, 0.6172, 0.4025, 0.5834, 0.4063, 0.5822, 0.4073, 0.5749, 0.4006, 0.5748, 0.7033, 0.5632, 0.7178, 0.5623, 0.7154, 0.5734, 0.706, 0.5755, 0.3931, 0.5869, 0.4025, 0.5834, 0.4006, 0.5748, 0.3939, 0.575, 0.897, 0.4828, 0.9066, 0.4819, 0.9083, 0.492, 0.8938, 0.4935, 0.9099, 0.4819, 0.9145, 0.483, 0.9149, 0.4913, 0.9119, 0.4908, 0.9066, 0.4819, 0.9099, 0.4819, 0.9119, 0.4908, 0.9083, 0.492, 0.7172, 0.6255, 0.7239, 0.6244, 0.7232, 0.6188, 0.7198, 0.6193, 0.7178, 0.5623, 0.7214, 0.5623, 0.7192, 0.5717, 0.7154, 0.5734, 0.4623, 0.5618, 0.4663, 0.5671, 0.4713, 0.5671, 0.4706, 0.5602, 0.4642, 0.5714, 0.4663, 0.5671, 0.4623, 0.5618, 0.4613, 0.5659, 0.7214, 0.5623, 0.7244, 0.5602, 0.724, 0.5671, 0.7192, 0.5717, 0.4715, 0.5717, 0.4713, 0.5671, 0.4663, 0.5671, 0.4642, 0.5714, 0.3943, 0.6159, 0.4356, 0.6034, 0.4377, 0.5979, 0.3968, 0.6032, 0.7072, 0.5725, 0.7503, 0.5607, 0.7465, 0.5545, 0.6967, 0.5575, 0.9957, 0.5841, 1.027, 0.5825, 1.027, 0.5882, 1.0, 0.5981, 0.7094, 0.5754, 0.7028, 0.5605, 0.6981, 0.5615, 0.7048, 0.5774, 0.6998, 0.5592, 0.7416, 0.5558, 0.7434, 0.5628, 0.7098, 0.5728, 0.4856, 0.5558, 0.4795, 0.5567, 0.4796, 0.5634, 0.4856, 0.5628, 0.8933, 0.4969, 0.935, 0.5002, 0.9321, 0.5063, 0.8902, 0.512, 0.7094, 0.5754, 0.7451, 0.5634, 0.7445, 0.5567, 0.7028, 0.5605, 0.3968, 0.6032, 0.4305, 0.5964, 0.4322, 0.5903, 0.3965, 0.5912, 0.3909, 0.6382, 0.3944, 0.6261, 0.3943, 0.6159, 0.3968, 0.6032, 0.3965, 0.5912, 0.3919, 0.5893, 0.3877, 0.5922, 0.3774, 0.6398, 0.4872, 0.5614, 0.4927, 0.5612, 0.4936, 0.5548, 0.4866, 0.5543, 0.6967, 0.5575, 0.7453, 0.5548, 0.7486, 0.5612, 0.7072, 0.5725, 0.7098, 0.5728, 0.7506, 0.5614, 0.7472, 0.5543, 0.6998, 0.5592, 0.8902, 0.512, 0.9377, 0.5073, 0.9358, 0.5142, 0.8872, 0.5269, 0.4972, 0.5607, 0.5024, 0.5607, 0.5029, 0.5545, 0.497, 0.5545, 0.3944, 0.6261, 0.4378, 0.6131, 0.4374, 0.608, 0.3943, 0.6159, 0.6974, 0.5585, 0.7455, 0.5545, 0.7507, 0.5607, 0.7073, 0.5709, 0.8872, 0.5269, 0.937, 0.5177, 0.936, 0.5236, 0.8879, 0.54, 0.9688, 0.5853, 0.9812, 0.5835, 0.9869, 0.6024, 0.9731, 0.6053, 0.5172, 0.5568, 0.5102, 0.5564, 0.5101, 0.5616, 0.5173, 0.5626, 0.7073, 0.5709, 0.7327, 0.5616, 0.7309, 0.5564, 0.6974, 0.5585, 0.3909, 0.6382, 0.4177, 0.6281, 0.4198, 0.6208, 0.3944, 0.6261, 0.8879, 0.54, 0.9214, 0.5309, 0.9212, 0.5378, 0.8896, 0.5502, 0.4674, 0.5642, 0.4771, 0.5602, 0.4773, 0.5709, 0.863, 0.4977, 0.8747, 0.488, 0.8816, 0.4953, 1.146, 0.4261, 1.139, 0.4574, 1.082, 0.4435, 0.1691, 0.3839, 0.07199, 0.3833, 0.1109, 0.2911, 0.1671, 0.305, 1.097, 0.2687, 1.144, 0.2745, 1.146, 0.4035, 1.1, 0.3827, 0.87, 0.973, 0.8545, 0.8155, 0.7998, 0.7755, 0.7993, 0.8764, 0.7919, 0.7867, 0.8001, 0.9303, 0.9346, 0.8958, 0.8535, 0.785, 0.7341, 0.7163, 0.7125, 0.9719, 0.8082, 0.9693, 0.809, 0.7898])
me_cube.materials.append(mat_material)
me_cube.use_remesh_preserve_volume = False
me_cube.use_remesh_preserve_attributes = False
me_cube.use_mirror_vertex_groups = False
me_cube.update()
arm_armature = bpy.data.armatures.new('Armature')  # bones are not reproduced

# ---- objects
ob_actor = bpy.data.objects.new('Actor', me_cube)
ob_armature = bpy.data.objects.new('Armature', arm_armature)

# ---- transforms, parenting, visibility, modifiers, constraints
ob_actor.location = (0.0, 0.0, 5.065)
ob_actor.lock_rotations_4d = False
ob_actor.empty_display_type = 'ARROWS'
ob_actor.lineart.crease_threshold = 0.0
_vg = ob_actor.vertex_groups.new(name='Pelvis')
for _i, _w in zip([1, 3, 8, 9, 10, 52, 54, 55, 121, 123, 125, 127, 132, 133, 134, 135, 136, 138, 193, 195, 196, 197, 198], [0.132, 0.03589, 0.4891, 0.1078, 0.02324, 0.0725, 0.06007, 0.2578, 0.1334, 0.04083, 0.03298, 0.08466, 0.4796, 0.1164, 0.8768, 0.7181, 0.03164, 0.6925, 0.07078, 0.06922, 0.2625, 0.9082, 0.7372]): _vg.add([_i], _w, 'REPLACE')
_vg = ob_actor.vertex_groups.new(name='LowerChest')
for _i, _w in zip([1, 3, 8, 9, 16, 17, 55, 121, 123, 125, 127, 132, 133, 134, 135, 143, 144, 145, 146, 196, 198], [0.5853, 0.503, 0.1312, 0.05346, 0.1236, 0.06381, 0.04515, 0.571, 0.4906, 0.8933, 0.7265, 0.1321, 0.05669, 0.08377, 0.09708, 0.1188, 0.1077, 0.05936, 0.07288, 0.04891, 0.0445]): _vg.add([_i], _w, 'REPLACE')
_vg = ob_actor.vertex_groups.new(name='UpperChest')
for _i, _w in zip([0, 2, 16, 17, 38, 39, 46, 120, 122, 124, 125, 126, 127, 143, 144, 145, 146, 167, 168, 169, 183, 184], [0.06953, 0.05465, 0.02525, 0.004558, 0.09145, 0.0123, 0.04793, 0.06725, 0.05364, 0.792, 0.02893, 0.6931, 0.0944, 0.0237, 0.7199, 0.001905, 0.8444, 0.09424, 0.1526, 0.0169, 0.05104, 0.05101]): _vg.add([_i], _w, 'REPLACE')
_vg = ob_actor.vertex_groups.new(name='ankle.L')
for _i, _w in zip([12, 13, 14, 15, 31, 33], [0.06758, 0.8285, 0.0258, 0.8815, 0.1767, 0.2055]): _vg.add([_i], _w, 'REPLACE')
_vg = ob_actor.vertex_groups.new(name='foot.L')
for _i, _w in zip([12, 13, 14, 15, 30, 31, 32, 33, 34, 35, 36, 37], [0.9155, 0.1586, 0.9616, 0.1094, 0.9801, 0.8213, 0.9829, 0.7909, 0.9883, 0.9963, 1.006, 1.002]): _vg.add([_i], _w, 'REPLACE')
_vg = ob_actor.vertex_groups.new(name='UpperArm.L')
for _i, _w in zip([0, 1, 2, 3, 8, 9, 16, 17, 18, 19, 20, 21, 24, 26, 27, 28, 29, 38, 39, 46, 47, 124, 126, 144, 146, 168], [0.7917, 0.1818, 0.8255, 0.2635, 0.04799, 0.000655, 0.776, 0.8458, 0.9357, 0.9471, 0.9609, 0.9503, 0.002172, 0.05357, 0.1119, 0.5084, 0.8551, 0.1708, 0.1731, 0.07611, 0.003378, 0.02798, 0.05212, 0.05658, 0.01011, 0.02017]): _vg.add([_i], _w, 'REPLACE')
_vg = ob_actor.vertex_groups.new(name='LowerArm.L')
for _i, _w in zip([17, 21, 22, 23, 24, 25, 26, 27, 28, 29, 56, 57, 58, 59, 60, 66], [0.0141, 0.01553, 0.977, 0.9538, 0.9304, 0.9563, 0.9437, 0.8861, 0.4894, 0.1432, 0.07473, 0.03533, 0.7222, 0.1089, 0.08602, 0.000875]): _vg.add([_i], _w, 'REPLACE')
_vg = ob_actor.vertex_groups.new(name='UpperPinkie.L')
for _i, _w in zip([24, 57, 58, 59, 60, 61, 62, 66, 68, 99, 112], [0.0421, 0.05555, 0.203, 0.8134, 0.7807, 0.05579, 0.03572, 0.8582, 0.004516, 0.4946, 0.4841]): _vg.add([_i], _w, 'REPLACE')
_vg = ob_actor.vertex_groups.new(name='LowerPinky.L')
for _i, _w in zip([60, 61, 62, 66, 95, 96, 97, 98, 99, 112, 113, 114, 115, 116], [0.08618, 0.9178, 0.9428, 0.08747, 0.06561, 0.1091, 0.9171, 0.88, 0.4875, 0.4628, 0.9936, 0.9938, 0.9908, 0.9932]): _vg.add([_i], _w, 'REPLACE')
_vg = ob_actor.vertex_groups.new(name='UpperRing.L')
_vg = ob_actor.vertex_groups.new(name='LowerRing.L')
for _i, _w in zip([69, 70, 76, 95, 96, 97, 98, 108, 109, 110, 111, 112], [0.0655, 0.08158, 0.02639, 0.8564, 0.7507, 0.07078, 0.08217, 0.9995, 1.007, 0.9931, 0.9994, 0.05105]): _vg.add([_i], _w, 'REPLACE')
_vg = ob_actor.vertex_groups.new(name='UpperMiddle.L')
_vg = ob_actor.vertex_groups.new(name='LowerMiddle.L')
for _i, _w in zip([65, 69, 70, 71, 72, 74, 75, 76, 80, 95, 96, 104, 105, 106, 107], [0.09465, 0.8606, 0.8148, 0.0373, 0.05304, 0.1335, 0.0142, 0.09789, 0.05824, 0.05774, 0.08798, 0.9906, 1.018, 0.9927, 1.0]): _vg.add([_i], _w, 'REPLACE')
_vg = ob_actor.vertex_groups.new(name='UpperIndex.L')
_vg = ob_actor.vertex_groups.new(name='LowerIndex.L')
for _i, _w in zip([65, 67, 69, 70, 71, 74, 75, 76, 78, 79, 80, 82, 84, 88, 100, 101, 102, 103], [0.7313, 0.01428, 0.059, 0.03395, 0.7199, 0.8027, 0.1844, 0.6639, 0.07016, 0.02087, 0.3946, 0.01615, 0.06534, 0.005248, 0.9979, 0.9752, 0.9885, 1.0]): _vg.add([_i], _w, 'REPLACE')
_vg = ob_actor.vertex_groups.new(name='UpperThumb.L')
for _i, _w in zip([23, 25, 56, 57, 58, 59, 60, 65, 66, 67, 68, 70, 71, 72, 73, 75, 76, 77, 78, 79, 80, 82], [0.02812, 0.02703, 0.9011, 0.8962, 0.06086, 0.06325, 0.02391, 0.1026, 0.01259, 0.9396, 0.9604, 0.03729, 0.1211, 0.8871, 0.9628, 0.4808, 0.07029, 0.9385, 0.8651, 0.05911, 0.05464, 0.05061]): _vg.add([_i], _w, 'REPLACE')
_vg = ob_actor.vertex_groups.new(name='Bone.028')
for _i, _w in zip([120, 121, 122, 123, 124, 126, 127, 132, 133, 143, 144, 145, 146, 147, 148, 149, 150, 156, 157, 158, 167, 168, 169, 171, 183, 186], [0.8007, 0.1862, 0.8302, 0.2698, 0.02877, 0.05314, 0.0002422, 0.05211, 0.006175, 0.7652, 0.05685, 0.8458, 0.01006, 0.9305, 0.9461, 0.9389, 0.947, 0.06912, 0.08188, 0.4503, 0.1799, 0.02341, 0.1887, 0.0004956, 0.08192, 0.0152]): _vg.add([_i], _w, 'REPLACE')
_vg = ob_actor.vertex_groups.new(name='Bone.029')
for _i, _w in zip([143, 145, 149, 150, 151, 152, 153, 154, 155, 156, 157, 158, 200, 201, 202], [0.02085, 0.02837, 0.001693, 0.02297, 0.9634, 0.9467, 0.9299, 0.9545, 0.978, 0.929, 0.9136, 0.5484, 0.0005789, 0.05973, 0.01454]): _vg.add([_i], _w, 'REPLACE')
_vg = ob_actor.vertex_groups.new(name='Bone.030')
for _i, _w in zip([151, 153, 199, 200, 201, 202, 203, 209, 242, 255], [0.006117, 0.05768, 0.02343, 0.04641, 0.8659, 0.8812, 0.8331, 0.8223, 0.1307, 0.1619]): _vg.add([_i], _w, 'REPLACE')
_vg = ob_actor.vertex_groups.new(name='Bone.031')
for _i, _w in zip([203, 204, 205, 209, 238, 239, 240, 241, 242, 251, 253, 254, 255, 256, 257, 258, 259], [0.1255, 0.9502, 0.9602, 0.1408, 0.08279, 0.2028, 0.9166, 0.8733, 0.828, 0.02878, 0.08917, 0.05871, 0.8194, 0.9859, 0.986, 0.9809, 0.9848]): _vg.add([_i], _w, 'REPLACE')
_vg = ob_actor.vertex_groups.new(name='Bone.032')
_vg = ob_actor.vertex_groups.new(name='Bone.033')
for _i, _w in zip([204, 212, 213, 214, 215, 219, 223, 238, 239, 240, 241, 242, 247, 249, 250, 251, 252, 253, 254], [0.01984, 0.1018, 0.04396, 0.004938, 0.07717, 0.05341, 0.02041, 0.8318, 0.6715, 0.076, 0.1342, 0.04071, 0.01855, 0.04785, 0.003175, 0.9535, 0.9713, 0.8987, 0.9305]): _vg.add([_i], _w, 'REPLACE')
_vg = ob_actor.vertex_groups.new(name='Bone.034')
_vg = ob_actor.vertex_groups.new(name='Bone.035')
for _i, _w in zip([208, 212, 213, 214, 215, 217, 218, 219, 222, 223, 238, 239, 243, 244, 245, 246, 247, 248, 249, 250], [0.08437, 0.7787, 0.8843, 0.022, 0.05951, 0.2424, 0.03486, 0.07553, 0.01616, 0.05039, 0.07258, 0.06641, 0.06941, 0.0735, 0.09334, 0.03534, 0.9596, 1.003, 0.93, 0.9551]): _vg.add([_i], _w, 'REPLACE')
_vg = ob_actor.vertex_groups.new(name='Bone.036')
_vg = ob_actor.vertex_groups.new(name='Bone.037')
for _i, _w in zip([208, 210, 212, 213, 214, 215, 217, 218, 219, 221, 222, 223, 225, 226, 227, 231, 243, 244, 245, 246], [0.8127, 0.02127, 0.1005, 0.009052, 0.7114, 0.01786, 0.7348, 0.3121, 0.684, 0.0786, 0.2555, 0.4524, 0.0501, 0.01309, 0.103, 0.05381, 0.9169, 0.9116, 0.8863, 0.949]): _vg.add([_i], _w, 'REPLACE')
_vg = ob_actor.vertex_groups.new(name='Bone.038')
for _i, _w in zip([152, 154, 199, 200, 201, 202, 203, 208, 209, 210, 211, 213, 214, 215, 216, 218, 219, 220, 221, 222, 223, 224, 225, 226, 227, 239], [0.02434, 0.02539, 0.9411, 0.9218, 0.05773, 0.06424, 0.01444, 0.0747, 0.01043, 0.9361, 0.9787, 0.003494, 0.1359, 0.8752, 0.9921, 0.4774, 0.086, 0.9649, 0.8535, 0.2791, 0.08625, 0.01384, 0.0639, 0.002257, 0.01648, 0.05214]): _vg.add([_i], _w, 'REPLACE')
_vg = ob_actor.vertex_groups.new(name='Bone.039')
for _i, _w in zip([208, 214, 217, 218, 219, 221, 222, 223, 224, 225, 226, 227, 228, 229, 230, 231, 232, 233, 234, 235, 236, 237], [0.001021, 0.06924, 0.02266, 0.162, 0.1414, 0.05586, 0.4275, 0.4023, 0.944, 0.8792, 0.9378, 0.8501, 0.9764, 0.9492, 0.9584, 0.9185, 0.978, 0.9689, 0.9637, 0.961, 0.9798, 0.9723]): _vg.add([_i], _w, 'REPLACE')
_vg = ob_actor.vertex_groups.new(name='Bone.003')
for _i, _w in zip([139, 140, 141, 142, 159, 160, 161, 162, 163, 164, 165, 166], [0.145, 0.02199, 0.9183, 0.1294, 0.9558, 0.7295, 0.8847, 0.1858, 0.8947, 0.9822, 1.07, 1.02]): _vg.add([_i], _w, 'REPLACE')
_vg = ob_actor.vertex_groups.new(name='Neck')
for _i, _w in zip([0, 2, 18, 38, 39, 40, 46, 47, 49, 120, 122, 124, 126, 147, 167, 168, 169, 170, 171, 172, 183, 184, 185, 186, 189], [0.09846, 0.06571, 0.003305, 0.4799, 0.6232, 0.07847, 0.2418, 0.1075, 0.01071, 0.09026, 0.06208, 0.1129, 0.1101, 0.001256, 0.4624, 0.4383, 0.5954, 0.9882, 0.07967, 0.0639, 0.2393, 0.1713, 0.07827, 0.1154, 0.01333]): _vg.add([_i], _w, 'REPLACE')
_vg = ob_actor.vertex_groups.new(name='Head')
for _i, _w in zip([0, 2, 38, 39, 40, 41, 42, 43, 44, 45, 46, 47, 48, 49, 117, 118, 119, 120, 122, 126, 167, 168, 169, 171, 172, 173, 174, 175, 176, 177, 178, 179, 180, 181, 182, 183, 184, 185, 186, 187, 188, 189, 190, 260, 261, 262, 263, 264], [0.006662, 0.01885, 0.2422, 0.1672, 0.8781, 0.9781, 0.9867, 0.9962, 0.9916, 0.9986, 0.6223, 0.8592, 0.9908, 0.953, 0.9952, 0.9951, 0.9982, 0.007506, 0.01854, 0.06691, 0.2475, 0.3312, 0.1765, 0.8735, 0.9005, 0.973, 0.9798, 0.9856, 0.9848, 0.9949, 0.9986, 0.9909, 0.9913, 0.9981, 0.9996, 0.6168, 0.7352, 0.9206, 0.844, 0.9695, 0.988, 0.95, 0.996, 0.9986, 0.994, 0.9936, 0.9946, 0.9979]): _vg.add([_i], _w, 'REPLACE')
_vg = ob_actor.vertex_groups.new(name='LegToPelvis.L')
for _i, _w in zip([1, 3, 8, 9, 10, 11, 50, 51, 52, 53, 54, 55, 63, 64, 135, 138, 197, 198], [0.07681, 0.1478, 0.3211, 0.7998, 0.9557, 0.9849, 0.9628, 0.9594, 0.9623, 0.9583, 0.9116, 0.67, 0.8504, 0.9705, 0.0824, 0.1493, 0.03515, 0.1028]): _vg.add([_i], _w, 'REPLACE')
_vg = ob_actor.vertex_groups.new(name='UpperLeg.L')
for _i, _w in zip([4, 5, 6, 7, 50, 51, 63], [0.9643, 0.9738, 0.9775, 0.9745, 0.01557, 0.02001, 0.1287]): _vg.add([_i], _w, 'REPLACE')
_vg = ob_actor.vertex_groups.new(name='LowerLeg.l')
_vg = ob_actor.vertex_groups.new(name='LowerThumb.L')
for _i, _w in zip([65, 71, 72, 74, 75, 76, 78, 79, 80, 81, 82, 83, 84, 85, 86, 87, 88, 89, 90, 91, 92, 93, 94], [0.06115, 0.07844, 0.01126, 0.02379, 0.2992, 0.1718, 0.05362, 0.8993, 0.4947, 0.9683, 0.9115, 0.9928, 0.9128, 0.994, 0.974, 0.9966, 0.9626, 0.9969, 0.9904, 0.9971, 0.9918, 0.9986, 0.9954]): _vg.add([_i], _w, 'REPLACE')
_vg = ob_actor.vertex_groups.new(name='Bone.023')
for _i, _w in zip([121, 123, 132, 133, 135, 136, 137, 138, 191, 192, 193, 194, 195, 196, 197, 198, 206, 207], [0.08059, 0.1483, 0.3249, 0.7835, 0.08096, 0.9494, 0.9814, 0.1493, 0.9595, 0.9513, 0.9641, 0.9664, 0.8971, 0.6606, 0.03476, 0.1016, 0.8524, 0.9645]): _vg.add([_i], _w, 'REPLACE')
_vg = ob_actor.vertex_groups.new(name='Bone.024')
for _i, _w in zip([128, 129, 130, 131, 191, 192, 206], [0.9704, 0.9778, 0.9742, 0.9703, 0.02172, 0.03338, 0.1277]): _vg.add([_i], _w, 'REPLACE')
_vg = ob_actor.vertex_groups.new(name='Bone.025')
_vg = ob_actor.vertex_groups.new(name='Bone.026')
for _i, _w in zip([139, 140, 141, 142, 159, 160, 161, 162, 163], [0.8402, 0.9526, 0.08107, 0.8585, 0.03745, 0.2679, 0.1136, 0.8111, 0.1035]): _vg.add([_i], _w, 'REPLACE')
_vg = ob_actor.vertex_groups.new(name='IKLeg.L')
for _i, _w in zip([139, 140, 141, 142, 159, 160, 161, 162, 163, 164, 165, 166], [0.9227, 0.1254, 0.949, 0.131, 0.9527, 0.5095, 0.9762, 0.4831, 0.9897, 0.9943, 1.007, 1.004]): _vg.add([_i], _w, 'REPLACE')
_m = ob_actor.modifiers.new('Armature', 'ARMATURE')
ob_armature.location = (0.01651, -1.717, 3.7)
ob_armature.show_axis = True
ob_armature.show_in_front = True

# ---- collection membership
col_collection.objects.link(ob_actor)
col_collection.objects.link(ob_armature)

# ---- scene / render settings (as saved in the file)
scene.frame_start = 1; scene.frame_end = 250; scene.frame_set(138)
scene.render.engine = 'BLENDER_EEVEE_NEXT'
scene.cycles.use_denoising = False
scene.cycles.samples = 128
scene.cycles.sampling_pattern = 'TABULATED_SOBOL'
scene.cycles.use_adaptive_sampling = False
scene.cycles.use_light_tree = False
scene.view_settings.view_transform = 'Filmic'
bpy.context.view_layer.update()

# ---- added for rendering (the .blend has no active camera and no usable light): camera, sun
cam_auto = bpy.data.cameras.new('AutoCamera')
cam_auto.lens = 50.0
cam_auto.sensor_width = 36.0
cam_auto.clip_end = 1000.0
ob_auto_camera = bpy.data.objects.new('AutoCamera', cam_auto)
scene.collection.objects.link(ob_auto_camera)
ob_auto_camera.location = (10.1819, -12.6833, 11.8459)
ob_auto_camera.rotation_euler = (1.09748, -7.21219e-08, 0.694738)
scene.camera = ob_auto_camera
light_auto_sun = bpy.data.lights.new('AutoSun', 'SUN')
light_auto_sun.energy = 3.0
light_auto_sun.angle = 0.0523599
ob_auto_sun = bpy.data.objects.new('AutoSun', light_auto_sun)
scene.collection.objects.link(ob_auto_sun)
ob_auto_sun.rotation_euler = (0.872665, 0.174533, 0.523599)
bpy.context.view_layer.update()
